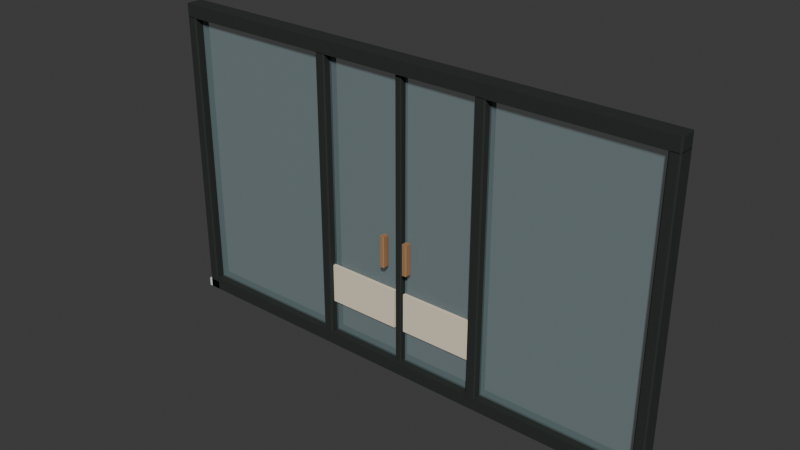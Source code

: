 # Source: gh_glass_partition_v01.blend  (saved by Blender 5.2.44; exported with 4.5.12 LTS)
import bpy
from mathutils import Matrix  # noqa: F401  (used for matrix-valued properties, if any)

bpy.ops.wm.read_factory_settings(use_empty=True)
scene = bpy.context.scene
scene.name = 'Scene'

# ---- collections
col_collection = bpy.data.collections.new('Collection'); scene.collection.children.link(col_collection)

# ---- images (referenced by path relative to the original .blend; pixels are not part of the script)
import os
ASSET_DIR = os.environ.get("B2B_ASSET_DIR", "")  # directory of the original .blend (textures are referenced by path, not embedded)
HERE = os.path.dirname(os.path.abspath(__file__))  # packed textures are extracted next to this script under _unpacked/

def load_image(name, relpath, width, height, colorspace="sRGB"):
    """Load a texture the original file referenced (path relative to the .blend, or extracted next to this script)."""
    p = next((c for c in (os.path.join(HERE, relpath), os.path.join(ASSET_DIR, relpath)) if relpath and os.path.exists(c)), "")
    if p:
        img = bpy.data.images.load(p, check_existing=True)
        img.name = name
    else:  # same state as the original file: an image datablock whose file is absent (Cycles renders it pink)
        img = bpy.data.images.new(name, width, height)
        img.source = "FILE"
        img.filepath = "//" + (relpath or name)
    img.colorspace_settings.name = colorspace
    return img
img_github_architecture_palette_png = load_image('github_architecture_palette.png', '_unpacked/github_architecture_palette.639528c4.png', 64, 4, 'sRGB')

# ---- materials (node trees are filled in below, after node groups)
mat_github_architecture_palette = bpy.data.materials.new('github_architecture_palette')
mat_clear_architectural_glazing = bpy.data.materials.new('clear_architectural_glazing')
mat_clear_architectural_glazing.use_backface_culling = True

# ---- material node trees
mat_github_architecture_palette.use_nodes = True; mat_github_architecture_palette.node_tree.nodes.clear()
_N = mat_github_architecture_palette.node_tree.nodes; _L = mat_github_architecture_palette.node_tree.links
n0 = _N.new('ShaderNodeBsdfPrincipled'); n0.name = 'Principled BSDF'; n0.location = (-200, 100)
n0.inputs[2].default_value = 0.82
n0.inputs[10].default_value = 0.005
n1 = _N.new('ShaderNodeOutputMaterial'); n1.name = 'Material Output'; n1.location = (200, 100)
n2 = _N.new('ShaderNodeTexImage'); n2.name = 'Image Texture'; n2.location = (0, 0)
n2.image = img_github_architecture_palette_png
n2.interpolation = 'Closest'
_L.new(n0.outputs[0], n1.inputs[0])
_L.new(n2.outputs[0], n0.inputs[0])
n1.is_active_output = True
mat_clear_architectural_glazing.use_nodes = True; mat_clear_architectural_glazing.node_tree.nodes.clear()
_N = mat_clear_architectural_glazing.node_tree.nodes; _L = mat_clear_architectural_glazing.node_tree.links
n0 = _N.new('ShaderNodeBsdfPrincipled'); n0.name = 'Principled BSDF'; n0.location = (-200, 100)
n0.inputs[0].default_value = (0.55, 0.78, 0.82, 0.12)
n0.inputs[2].default_value = 0.32
n0.inputs[4].default_value = 0.12
n0.inputs[10].default_value = 0.005
n1 = _N.new('ShaderNodeOutputMaterial'); n1.name = 'Material Output'; n1.location = (200, 100)
_L.new(n0.outputs[0], n1.inputs[0])
n1.is_active_output = True

# ---- world
world_world = bpy.data.worlds.new('World'); scene.world = world_world
world_world.use_nodes = True; world_world.node_tree.nodes.clear()
_N = world_world.node_tree.nodes; _L = world_world.node_tree.links
n0 = _N.new('ShaderNodeOutputWorld'); n0.name = 'World Output'; n0.location = (200, 100)
n1 = _N.new('ShaderNodeBackground'); n1.name = 'Background'; n1.location = (-200, 100)
n1.inputs[0].default_value = (0.05088, 0.05088, 0.05088, 1.0)
_L.new(n1.outputs[0], n0.inputs[0])
n0.is_active_output = True
world_world.color = (0.05088, 0.05088, 0.05088)
world_world.sun_shadow_jitter_overblur = 0.0

# ---- meshes
me_partition = bpy.data.meshes.new('partition')
me_partition.from_pydata([(-2.986, 0.1, 0.15), (-2.894, 0.1, 0.15), (-2.88, 0.086, 0.15), (-2.88, -0.086, 0.15), (-2.894, -0.1, 0.15), (-2.986, -0.1, 0.15), (-3.0, -0.086, 0.15), (-3.0, 0.086, 0.15), (-2.986, 0.1, 3.45), (-2.894, 0.1, 3.45), (-2.88, 0.086, 3.45), (-2.88, -0.086, 3.45), (-2.894, -0.1, 3.45), (-2.986, -0.1, 3.45), (-3.0, -0.086, 3.45), (-3.0, 0.086, 3.45), (-1.046, 0.1, 0.15), (-0.954, 0.1, 0.15), (-0.94, 0.086, 0.15), (-0.94, -0.086, 0.15), (-0.954, -0.1, 0.15), (-1.046, -0.1, 0.15), (-1.06, -0.086, 0.15), (-1.06, 0.086, 0.15), (-1.046, 0.1, 3.45), (-0.954, 0.1, 3.45), (-0.94, 0.086, 3.45), (-0.94, -0.086, 3.45), (-0.954, -0.1, 3.45), (-1.046, -0.1, 3.45), (-1.06, -0.086, 3.45), (-1.06, 0.086, 3.45), (0.954, 0.1, 0.15), (1.046, 0.1, 0.15), (1.06, 0.086, 0.15), (1.06, -0.086, 0.15), (1.046, -0.1, 0.15), (0.954, -0.1, 0.15), (0.94, -0.086, 0.15), (0.94, 0.086, 0.15), (0.954, 0.1, 3.45), (1.046, 0.1, 3.45), (1.06, 0.086, 3.45), (1.06, -0.086, 3.45), (1.046, -0.1, 3.45), (0.954, -0.1, 3.45), (0.94, -0.086, 3.45), (0.94, 0.086, 3.45), (2.894, 0.1, 0.15), (2.986, 0.1, 0.15), (3.0, 0.086, 0.15), (3.0, -0.086, 0.15), (2.986, -0.1, 0.15), (2.894, -0.1, 0.15), (2.88, -0.086, 0.15), (2.88, 0.086, 0.15), (2.894, 0.1, 3.45), (2.986, 0.1, 3.45), (3.0, 0.086, 3.45), (3.0, -0.086, 3.45), (2.986, -0.1, 3.45), (2.894, -0.1, 3.45), (2.88, -0.086, 3.45), (2.88, 0.086, 3.45), (-2.986, 0.1, 0.0), (2.986, 0.1, 0.0), (3.0, 0.086, 0.0), (3.0, -0.086, 0.0), (2.986, -0.1, 0.0), (-2.986, -0.1, 0.0), (-3.0, -0.086, 0.0), (-3.0, 0.086, 0.0), (-2.986, 0.1, 0.15), (2.986, 0.1, 0.15), (3.0, 0.086, 0.15), (3.0, -0.086, 0.15), (2.986, -0.1, 0.15), (-2.986, -0.1, 0.15), (-3.0, -0.086, 0.15), (-3.0, 0.086, 0.15), (-2.986, 0.1, 3.445), (2.986, 0.1, 3.445), (3.0, 0.086, 3.445), (3.0, -0.086, 3.445), (2.986, -0.1, 3.445), (-2.986, -0.1, 3.445), (-3.0, -0.086, 3.445), (-3.0, 0.086, 3.445), (-2.986, 0.1, 3.595), (2.986, 0.1, 3.595), (3.0, 0.086, 3.595), (3.0, -0.086, 3.595), (2.986, -0.1, 3.595), (-2.986, -0.1, 3.595), (-3.0, -0.086, 3.595), (-3.0, 0.086, 3.595), (-2.86, 0.0125, 0.125), (-1.06, 0.0125, 0.125), (-1.06, -0.0125, 0.125), (-2.86, -0.0125, 0.125), (-2.86, 0.0125, 3.475), (-1.06, 0.0125, 3.475), (-1.06, -0.0125, 3.475), (-2.86, -0.0125, 3.475), (1.06, 0.0125, 0.125), (2.86, 0.0125, 0.125), (2.86, -0.0125, 0.125), (1.06, -0.0125, 0.125), (1.06, 0.0125, 3.475), (2.86, 0.0125, 3.475), (2.86, -0.0125, 3.475), (1.06, -0.0125, 3.475), (-0.94, 0.0125, 0.15), (-0.06, 0.0125, 0.15), (-0.06, -0.0125, 0.15), (-0.94, -0.0125, 0.15), (-0.94, 0.0125, 3.45), (-0.06, 0.0125, 3.45), (-0.06, -0.0125, 3.45), (-0.94, -0.0125, 3.45), (-0.94, -0.0125, 0.54), (-0.06, -0.0125, 0.54), (-0.06, -0.0475, 0.54), (-0.94, -0.0475, 0.54), (-0.94, -0.0125, 1.0), (-0.06, -0.0125, 1.0), (-0.06, -0.0475, 1.0), (-0.94, -0.0475, 1.0), (0.06, 0.0125, 0.15), (0.94, 0.0125, 0.15), (0.94, -0.0125, 0.15), (0.06, -0.0125, 0.15), (0.06, 0.0125, 3.45), (0.94, 0.0125, 3.45), (0.94, -0.0125, 3.45), (0.06, -0.0125, 3.45), (0.06, -0.0125, 0.54), (0.94, -0.0125, 0.54), (0.94, -0.0475, 0.54), (0.06, -0.0475, 0.54), (0.06, -0.0125, 1.0), (0.94, -0.0125, 1.0), (0.94, -0.0475, 1.0), (0.06, -0.0475, 1.0), (-0.0275, 0.06, 0.15), (0.0275, 0.06, 0.15), (0.0375, 0.05, 0.15), (0.0375, -0.05, 0.15), (0.0275, -0.06, 0.15), (-0.0275, -0.06, 0.15), (-0.0375, -0.05, 0.15), (-0.0375, 0.05, 0.15), (-0.0275, 0.06, 3.45), (0.0275, 0.06, 3.45), (0.0375, 0.05, 3.45), (0.0375, -0.05, 3.45), (0.0275, -0.06, 3.45), (-0.0275, -0.06, 3.45), (-0.0375, -0.05, 3.45), (-0.0375, 0.05, 3.45), (-0.17, -0.07, 1.3), (-0.13, -0.07, 1.3), (-0.12, -0.08, 1.3), (-0.12, -0.14, 1.3), (-0.13, -0.15, 1.3), (-0.17, -0.15, 1.3), (-0.18, -0.14, 1.3), (-0.18, -0.08, 1.3), (-0.17, -0.07, 1.66), (-0.13, -0.07, 1.66), (-0.12, -0.08, 1.66), (-0.12, -0.14, 1.66), (-0.13, -0.15, 1.66), (-0.17, -0.15, 1.66), (-0.18, -0.14, 1.66), (-0.18, -0.08, 1.66), (0.13, -0.07, 1.3), (0.17, -0.07, 1.3), (0.18, -0.08, 1.3), (0.18, -0.14, 1.3), (0.17, -0.15, 1.3), (0.13, -0.15, 1.3), (0.12, -0.14, 1.3), (0.12, -0.08, 1.3), (0.13, -0.07, 1.66), (0.17, -0.07, 1.66), (0.18, -0.08, 1.66), (0.18, -0.14, 1.66), (0.17, -0.15, 1.66), (0.13, -0.15, 1.66), (0.12, -0.14, 1.66), (0.12, -0.08, 1.66), (-3.02, 0.1, 0.0), (-2.86, 0.1, 0.0), (-2.86, -0.1, 0.0), (-3.02, -0.1, 0.0), (-3.02, 0.1, 0.1), (-2.86, 0.1, 0.1), (-2.86, -0.1, 0.1), (-3.02, -0.1, 0.1), (2.86, 0.1, 0.0), (3.02, 0.1, 0.0), (3.02, -0.1, 0.0), (2.86, -0.1, 0.0), (2.86, 0.1, 0.1), (3.02, 0.1, 0.1), (3.02, -0.1, 0.1), (2.86, -0.1, 0.1)], [], [(7, 0, 1, 2, 3, 4, 5, 6), (8, 15, 14, 13, 12, 11, 10, 9), (0, 8, 9, 1), (1, 9, 10, 2), (2, 10, 11, 3), (3, 11, 12, 4), (4, 12, 13, 5), (5, 13, 14, 6), (6, 14, 15, 7), (7, 15, 8, 0), (23, 16, 17, 18, 19, 20, 21, 22), (24, 31, 30, 29, 28, 27, 26, 25), (16, 24, 25, 17), (17, 25, 26, 18), (18, 26, 27, 19), (19, 27, 28, 20), (20, 28, 29, 21), (21, 29, 30, 22), (22, 30, 31, 23), (23, 31, 24, 16), (39, 32, 33, 34, 35, 36, 37, 38), (40, 47, 46, 45, 44, 43, 42, 41), (32, 40, 41, 33), (33, 41, 42, 34), (34, 42, 43, 35), (35, 43, 44, 36), (36, 44, 45, 37), (37, 45, 46, 38), (38, 46, 47, 39), (39, 47, 40, 32), (55, 48, 49, 50, 51, 52, 53, 54), (56, 63, 62, 61, 60, 59, 58, 57), (48, 56, 57, 49), (49, 57, 58, 50), (50, 58, 59, 51), (51, 59, 60, 52), (52, 60, 61, 53), (53, 61, 62, 54), (54, 62, 63, 55), (55, 63, 56, 48), (71, 64, 65, 66, 67, 68, 69, 70), (72, 79, 78, 77, 76, 75, 74, 73), (64, 72, 73, 65), (65, 73, 74, 66), (66, 74, 75, 67), (67, 75, 76, 68), (68, 76, 77, 69), (69, 77, 78, 70), (70, 78, 79, 71), (71, 79, 72, 64), (87, 80, 81, 82, 83, 84, 85, 86), (88, 95, 94, 93, 92, 91, 90, 89), (80, 88, 89, 81), (81, 89, 90, 82), (82, 90, 91, 83), (83, 91, 92, 84), (84, 92, 93, 85), (85, 93, 94, 86), (86, 94, 95, 87), (87, 95, 88, 80), (99, 96, 97, 98), (100, 103, 102, 101), (96, 100, 101, 97), (97, 101, 102, 98), (98, 102, 103, 99), (99, 103, 100, 96), (107, 104, 105, 106), (108, 111, 110, 109), (104, 108, 109, 105), (105, 109, 110, 106), (106, 110, 111, 107), (107, 111, 108, 104), (115, 112, 113, 114), (116, 119, 118, 117), (112, 116, 117, 113), (113, 117, 118, 114), (114, 118, 119, 115), (115, 119, 116, 112), (123, 120, 121, 122), (124, 127, 126, 125), (120, 124, 125, 121), (121, 125, 126, 122), (122, 126, 127, 123), (123, 127, 124, 120), (131, 128, 129, 130), (132, 135, 134, 133), (128, 132, 133, 129), (129, 133, 134, 130), (130, 134, 135, 131), (131, 135, 132, 128), (139, 136, 137, 138), (140, 143, 142, 141), (136, 140, 141, 137), (137, 141, 142, 138), (138, 142, 143, 139), (139, 143, 140, 136), (151, 144, 145, 146, 147, 148, 149, 150), (152, 159, 158, 157, 156, 155, 154, 153), (144, 152, 153, 145), (145, 153, 154, 146), (146, 154, 155, 147), (147, 155, 156, 148), (148, 156, 157, 149), (149, 157, 158, 150), (150, 158, 159, 151), (151, 159, 152, 144), (167, 160, 161, 162, 163, 164, 165, 166), (168, 175, 174, 173, 172, 171, 170, 169), (160, 168, 169, 161), (161, 169, 170, 162), (162, 170, 171, 163), (163, 171, 172, 164), (164, 172, 173, 165), (165, 173, 174, 166), (166, 174, 175, 167), (167, 175, 168, 160), (183, 176, 177, 178, 179, 180, 181, 182), (184, 191, 190, 189, 188, 187, 186, 185), (176, 184, 185, 177), (177, 185, 186, 178), (178, 186, 187, 179), (179, 187, 188, 180), (180, 188, 189, 181), (181, 189, 190, 182), (182, 190, 191, 183), (183, 191, 184, 176), (195, 192, 193, 194), (196, 199, 198, 197), (192, 196, 197, 193), (193, 197, 198, 194), (194, 198, 199, 195), (195, 199, 196, 192), (203, 200, 201, 202), (204, 207, 206, 205), (200, 204, 205, 201), (201, 205, 206, 202), (202, 206, 207, 203), (203, 207, 204, 200)])
me_partition.polygons.foreach_set('material_index', [0, 0, 0, 0, 0, 0, 0, 0, 0, 0, 0, 0, 0, 0, 0, 0, 0, 0, 0, 0, 0, 0, 0, 0, 0, 0, 0, 0, 0, 0, 0, 0, 0, 0, 0, 0, 0, 0, 0, 0, 0, 0, 0, 0, 0, 0, 0, 0, 0, 0, 0, 0, 0, 0, 0, 0, 0, 0, 0, 0, 1, 1, 1, 1, 1, 1, 1, 1, 1, 1, 1, 1, 1, 1, 1, 1, 1, 1, 0, 0, 0, 0, 0, 0, 1, 1, 1, 1, 1, 1, 0, 0, 0, 0, 0, 0, 0, 0, 0, 0, 0, 0, 0, 0, 0, 0, 0, 0, 0, 0, 0, 0, 0, 0, 0, 0, 0, 0, 0, 0, 0, 0, 0, 0, 0, 0, 0, 0, 0, 0, 0, 0, 0, 0, 0, 0, 0, 0])
_uv = me_partition.uv_layers.new(name='Palette')
_uv.uv.foreach_set('vector', [0.2188, 0.5, 0.2188, 0.5, 0.2188, 0.5, 0.2188, 0.5, 0.2188, 0.5, 0.2188, 0.5, 0.2188, 0.5, 0.2188, 0.5, 0.2188, 0.5, 0.2188, 0.5, 0.2188, 0.5, 0.2188, 0.5, 0.2188, 0.5, 0.2188, 0.5, 0.2188, 0.5, 0.2188, 0.5, 0.2188, 0.5, 0.2188, 0.5, 0.2188, 0.5, 0.2188, 0.5, 0.2188, 0.5, 0.2188, 0.5, 0.2188, 0.5, 0.2188, 0.5, 0.2188, 0.5, 0.2188, 0.5, 0.2188, 0.5, 0.2188, 0.5, 0.2188, 0.5, 0.2188, 0.5, 0.2188, 0.5, 0.2188, 0.5, 0.2188, 0.5, 0.2188, 0.5, 0.2188, 0.5, 0.2188, 0.5, 0.2188, 0.5, 0.2188, 0.5, 0.2188, 0.5, 0.2188, 0.5, 0.2188, 0.5, 0.2188, 0.5, 0.2188, 0.5, 0.2188, 0.5, 0.2188, 0.5, 0.2188, 0.5, 0.2188, 0.5, 0.2188, 0.5, 0.2188, 0.5, 0.2188, 0.5, 0.2188, 0.5, 0.2188, 0.5, 0.2188, 0.5, 0.2188, 0.5, 0.2188, 0.5, 0.2188, 0.5, 0.2188, 0.5, 0.2188, 0.5, 0.2188, 0.5, 0.2188, 0.5, 0.2188, 0.5, 0.2188, 0.5, 0.2188, 0.5, 0.2188, 0.5, 0.2188, 0.5, 0.2188, 0.5, 0.2188, 0.5, 0.2188, 0.5, 0.2188, 0.5, 0.2188, 0.5, 0.2188, 0.5, 0.2188, 0.5, 0.2188, 0.5, 0.2188, 0.5, 0.2188, 0.5, 0.2188, 0.5, 0.2188, 0.5, 0.2188, 0.5, 0.2188, 0.5, 0.2188, 0.5, 0.2188, 0.5, 0.2188, 0.5, 0.2188, 0.5, 0.2188, 0.5, 0.2188, 0.5, 0.2188, 0.5, 0.2188, 0.5, 0.2188, 0.5, 0.2188, 0.5, 0.2188, 0.5, 0.2188, 0.5, 0.2188, 0.5, 0.2188, 0.5, 0.2188, 0.5, 0.2188, 0.5, 0.2188, 0.5, 0.2188, 0.5, 0.2188, 0.5, 0.2188, 0.5, 0.2188, 0.5, 0.2188, 0.5, 0.2188, 0.5, 0.2188, 0.5, 0.2188, 0.5, 0.2188, 0.5, 0.2188, 0.5, 0.2188, 0.5, 0.2188, 0.5, 0.2188, 0.5, 0.2188, 0.5, 0.2188, 0.5, 0.2188, 0.5, 0.2188, 0.5, 0.2188, 0.5, 0.2188, 0.5, 0.2188, 0.5, 0.2188, 0.5, 0.2188, 0.5, 0.2188, 0.5, 0.2188, 0.5, 0.2188, 0.5, 0.2188, 0.5, 0.2188, 0.5, 0.2188, 0.5, 0.2188, 0.5, 0.2188, 0.5, 0.2188, 0.5, 0.2188, 0.5, 0.2188, 0.5, 0.2188, 0.5, 0.2188, 0.5, 0.2188, 0.5, 0.2188, 0.5, 0.2188, 0.5, 0.2188, 0.5, 0.2188, 0.5, 0.2188, 0.5, 0.2188, 0.5, 0.2188, 0.5, 0.2188, 0.5, 0.2188, 0.5, 0.2188, 0.5, 0.2188, 0.5, 0.2188, 0.5, 0.2188, 0.5, 0.2188, 0.5, 0.2188, 0.5, 0.2188, 0.5, 0.2188, 0.5, 0.2188, 0.5, 0.2188, 0.5, 0.2188, 0.5, 0.2188, 0.5, 0.2188, 0.5, 0.2188, 0.5, 0.2188, 0.5, 0.2188, 0.5, 0.2188, 0.5, 0.2188, 0.5, 0.2188, 0.5, 0.2188, 0.5, 0.2188, 0.5, 0.2188, 0.5, 0.2188, 0.5, 0.2188, 0.5, 0.2188, 0.5, 0.2188, 0.5, 0.2188, 0.5, 0.2188, 0.5, 0.2188, 0.5, 0.2188, 0.5, 0.2188, 0.5, 0.2188, 0.5, 0.2188, 0.5, 0.2188, 0.5, 0.2188, 0.5, 0.2188, 0.5, 0.2188, 0.5, 0.2188, 0.5, 0.2188, 0.5, 0.2188, 0.5, 0.2188, 0.5, 0.2188, 0.5, 0.2188, 0.5, 0.2188, 0.5, 0.2188, 0.5, 0.2188, 0.5, 0.2188, 0.5, 0.2188, 0.5, 0.2188, 0.5, 0.2188, 0.5, 0.2188, 0.5, 0.2188, 0.5, 0.2188, 0.5, 0.2188, 0.5, 0.2188, 0.5, 0.2188, 0.5, 0.2188, 0.5, 0.2188, 0.5, 0.2188, 0.5, 0.2188, 0.5, 0.2188, 0.5, 0.2188, 0.5, 0.2188, 0.5, 0.2188, 0.5, 0.2188, 0.5, 0.2188, 0.5, 0.2188, 0.5, 0.2188, 0.5, 0.2188, 0.5, 0.2188, 0.5, 0.2188, 0.5, 0.2188, 0.5, 0.2188, 0.5, 0.2188, 0.5, 0.2188, 0.5, 0.2188, 0.5, 0.2188, 0.5, 0.2188, 0.5, 0.2188, 0.5, 0.2188, 0.5, 0.2188, 0.5, 0.2188, 0.5, 0.2188, 0.5, 0.2188, 0.5, 0.2188, 0.5, 0.2188, 0.5, 0.2188, 0.5, 0.2188, 0.5, 0.2188, 0.5, 0.2188, 0.5, 0.2188, 0.5, 0.2188, 0.5, 0.2188, 0.5, 0.2188, 0.5, 0.2188, 0.5, 0.2188, 0.5, 0.2188, 0.5, 0.2188, 0.5, 0.2188, 0.5, 0.2188, 0.5, 0.2188, 0.5, 0.2188, 0.5, 0.2188, 0.5, 0.2188, 0.5, 0.2188, 0.5, 0.2188, 0.5, 0.2188, 0.5, 0.2188, 0.5, 0.2188, 0.5, 0.2188, 0.5, 0.2188, 0.5, 0.2188, 0.5, 0.2188, 0.5, 0.2188, 0.5, 0.2188, 0.5, 0.2188, 0.5, 0.2188, 0.5, 0.2188, 0.5, 0.2188, 0.5, 0.2188, 0.5, 0.2188, 0.5, 0.2188, 0.5, 0.2188, 0.5, 0.2188, 0.5, 0.2188, 0.5, 0.2188, 0.5, 0.2188, 0.5, 0.2188, 0.5, 0.2188, 0.5, 0.2188, 0.5, 0.2188, 0.5, 0.2188, 0.5, 0.2188, 0.5, 0.2188, 0.5, 0.2188, 0.5, 0.2188, 0.5, 0.2188, 0.5, 0.2188, 0.5, 0.2188, 0.5, 0.2188, 0.5, 0.2188, 0.5, 0.2188, 0.5, 0.2188, 0.5, 0.2188, 0.5, 0.2188, 0.5, 0.2188, 0.5, 0.2188, 0.5, 0.5, 0.5, 0.5, 0.5, 0.5, 0.5, 0.5, 0.5, 0.5, 0.5, 0.5, 0.5, 0.5, 0.5, 0.5, 0.5, 0.5, 0.5, 0.5, 0.5, 0.5, 0.5, 0.5, 0.5, 0.5, 0.5, 0.5, 0.5, 0.5, 0.5, 0.5, 0.5, 0.5, 0.5, 0.5, 0.5, 0.5, 0.5, 0.5, 0.5, 0.5, 0.5, 0.5, 0.5, 0.5, 0.5, 0.5, 0.5, 0.5, 0.5, 0.5, 0.5, 0.5, 0.5, 0.5, 0.5, 0.5, 0.5, 0.5, 0.5, 0.5, 0.5, 0.5, 0.5, 0.5, 0.5, 0.5, 0.5, 0.5, 0.5, 0.5, 0.5, 0.5, 0.5, 0.5, 0.5, 0.5, 0.5, 0.5, 0.5, 0.5, 0.5, 0.5, 0.5, 0.5, 0.5, 0.5, 0.5, 0.5, 0.5, 0.5, 0.5, 0.5, 0.5, 0.5, 0.5, 0.5, 0.5, 0.5, 0.5, 0.5, 0.5, 0.5, 0.5, 0.5, 0.5, 0.5, 0.5, 0.5, 0.5, 0.5, 0.5, 0.5, 0.5, 0.5, 0.5, 0.5, 0.5, 0.5, 0.5, 0.5, 0.5, 0.5, 0.5, 0.5, 0.5, 0.5, 0.5, 0.5, 0.5, 0.5, 0.5, 0.5, 0.5, 0.5, 0.5, 0.5, 0.5, 0.5, 0.5, 0.5, 0.5, 0.5, 0.5, 0.7188, 0.5, 0.7188, 0.5, 0.7188, 0.5, 0.7188, 0.5, 0.7188, 0.5, 0.7188, 0.5, 0.7188, 0.5, 0.7188, 0.5, 0.7188, 0.5, 0.7188, 0.5, 0.7188, 0.5, 0.7188, 0.5, 0.7188, 0.5, 0.7188, 0.5, 0.7188, 0.5, 0.7188, 0.5, 0.7188, 0.5, 0.7188, 0.5, 0.7188, 0.5, 0.7188, 0.5, 0.7188, 0.5, 0.7188, 0.5, 0.7188, 0.5, 0.7188, 0.5, 0.5, 0.5, 0.5, 0.5, 0.5, 0.5, 0.5, 0.5, 0.5, 0.5, 0.5, 0.5, 0.5, 0.5, 0.5, 0.5, 0.5, 0.5, 0.5, 0.5, 0.5, 0.5, 0.5, 0.5, 0.5, 0.5, 0.5, 0.5, 0.5, 0.5, 0.5, 0.5, 0.5, 0.5, 0.5, 0.5, 0.5, 0.5, 0.5, 0.5, 0.5, 0.5, 0.5, 0.5, 0.5, 0.5, 0.5, 0.5, 0.7188, 0.5, 0.7188, 0.5, 0.7188, 0.5, 0.7188, 0.5, 0.7188, 0.5, 0.7188, 0.5, 0.7188, 0.5, 0.7188, 0.5, 0.7188, 0.5, 0.7188, 0.5, 0.7188, 0.5, 0.7188, 0.5, 0.7188, 0.5, 0.7188, 0.5, 0.7188, 0.5, 0.7188, 0.5, 0.7188, 0.5, 0.7188, 0.5, 0.7188, 0.5, 0.7188, 0.5, 0.7188, 0.5, 0.7188, 0.5, 0.7188, 0.5, 0.7188, 0.5, 0.2188, 0.5, 0.2188, 0.5, 0.2188, 0.5, 0.2188, 0.5, 0.2188, 0.5, 0.2188, 0.5, 0.2188, 0.5, 0.2188, 0.5, 0.2188, 0.5, 0.2188, 0.5, 0.2188, 0.5, 0.2188, 0.5, 0.2188, 0.5, 0.2188, 0.5, 0.2188, 0.5, 0.2188, 0.5, 0.2188, 0.5, 0.2188, 0.5, 0.2188, 0.5, 0.2188, 0.5, 0.2188, 0.5, 0.2188, 0.5, 0.2188, 0.5, 0.2188, 0.5, 0.2188, 0.5, 0.2188, 0.5, 0.2188, 0.5, 0.2188, 0.5, 0.2188, 0.5, 0.2188, 0.5, 0.2188, 0.5, 0.2188, 0.5, 0.2188, 0.5, 0.2188, 0.5, 0.2188, 0.5, 0.2188, 0.5, 0.2188, 0.5, 0.2188, 0.5, 0.2188, 0.5, 0.2188, 0.5, 0.2188, 0.5, 0.2188, 0.5, 0.2188, 0.5, 0.2188, 0.5, 0.2188, 0.5, 0.2188, 0.5, 0.2188, 0.5, 0.2188, 0.5, 0.2812, 0.5, 0.2812, 0.5, 0.2812, 0.5, 0.2812, 0.5, 0.2812, 0.5, 0.2812, 0.5, 0.2812, 0.5, 0.2812, 0.5, 0.2812, 0.5, 0.2812, 0.5, 0.2812, 0.5, 0.2812, 0.5, 0.2812, 0.5, 0.2812, 0.5, 0.2812, 0.5, 0.2812, 0.5, 0.2812, 0.5, 0.2812, 0.5, 0.2812, 0.5, 0.2812, 0.5, 0.2812, 0.5, 0.2812, 0.5, 0.2812, 0.5, 0.2812, 0.5, 0.2812, 0.5, 0.2812, 0.5, 0.2812, 0.5, 0.2812, 0.5, 0.2812, 0.5, 0.2812, 0.5, 0.2812, 0.5, 0.2812, 0.5, 0.2812, 0.5, 0.2812, 0.5, 0.2812, 0.5, 0.2812, 0.5, 0.2812, 0.5, 0.2812, 0.5, 0.2812, 0.5, 0.2812, 0.5, 0.2812, 0.5, 0.2812, 0.5, 0.2812, 0.5, 0.2812, 0.5, 0.2812, 0.5, 0.2812, 0.5, 0.2812, 0.5, 0.2812, 0.5, 0.2812, 0.5, 0.2812, 0.5, 0.2812, 0.5, 0.2812, 0.5, 0.2812, 0.5, 0.2812, 0.5, 0.2812, 0.5, 0.2812, 0.5, 0.2812, 0.5, 0.2812, 0.5, 0.2812, 0.5, 0.2812, 0.5, 0.2812, 0.5, 0.2812, 0.5, 0.2812, 0.5, 0.2812, 0.5, 0.2812, 0.5, 0.2812, 0.5, 0.2812, 0.5, 0.2812, 0.5, 0.2812, 0.5, 0.2812, 0.5, 0.2812, 0.5, 0.2812, 0.5, 0.2812, 0.5, 0.2812, 0.5, 0.2812, 0.5, 0.2812, 0.5, 0.2812, 0.5, 0.2812, 0.5, 0.2812, 0.5, 0.2812, 0.5, 0.2812, 0.5, 0.2812, 0.5, 0.2812, 0.5, 0.2812, 0.5, 0.2812, 0.5, 0.2812, 0.5, 0.2812, 0.5, 0.2812, 0.5, 0.2812, 0.5, 0.2812, 0.5, 0.2812, 0.5, 0.2812, 0.5, 0.2812, 0.5, 0.2812, 0.5, 0.2812, 0.5, 0.2812, 0.5, 0.09375, 0.5, 0.09375, 0.5, 0.09375, 0.5, 0.09375, 0.5, 0.09375, 0.5, 0.09375, 0.5, 0.09375, 0.5, 0.09375, 0.5, 0.09375, 0.5, 0.09375, 0.5, 0.09375, 0.5, 0.09375, 0.5, 0.09375, 0.5, 0.09375, 0.5, 0.09375, 0.5, 0.09375, 0.5, 0.09375, 0.5, 0.09375, 0.5, 0.09375, 0.5, 0.09375, 0.5, 0.09375, 0.5, 0.09375, 0.5, 0.09375, 0.5, 0.09375, 0.5, 0.09375, 0.5, 0.09375, 0.5, 0.09375, 0.5, 0.09375, 0.5, 0.09375, 0.5, 0.09375, 0.5, 0.09375, 0.5, 0.09375, 0.5, 0.09375, 0.5, 0.09375, 0.5, 0.09375, 0.5, 0.09375, 0.5, 0.09375, 0.5, 0.09375, 0.5, 0.09375, 0.5, 0.09375, 0.5, 0.09375, 0.5, 0.09375, 0.5, 0.09375, 0.5, 0.09375, 0.5, 0.09375, 0.5, 0.09375, 0.5, 0.09375, 0.5, 0.09375, 0.5])
me_partition.materials.append(mat_github_architecture_palette)
me_partition.materials.append(mat_clear_architectural_glazing)
me_partition.update()

# ---- objects
ob_root = bpy.data.objects.new('root', None)
ob_partition = bpy.data.objects.new('partition', me_partition)

# ---- transforms, parenting, visibility, modifiers, constraints
ob_root.location = (0.0, 0.0, 0.0)
ob_partition.parent = ob_root
ob_partition.location = (0.0, 0.0, 0.0)

# ---- collection membership
scene.collection.objects.link(ob_root)
scene.collection.objects.link(ob_partition)

# ---- scene / render settings (as saved in the file)
scene.frame_start = 1; scene.frame_end = 250; scene.frame_set(0)
scene.render.engine = 'BLENDER_EEVEE_NEXT'
scene.render.bake_bias = 0.0
scene.render.bake_samples = 0
scene.render.compositor_device = 'GPU'
scene.eevee.use_volume_custom_range = False
scene.eevee.fast_gi_thickness_near = 0.1
scene.eevee.fast_gi_thickness_far = 0.0
scene.eevee.ray_tracing_options.screen_trace_thickness = 0.1
bpy.context.view_layer.update()

# ---- added for rendering (the .blend has no active camera and no usable light): camera, sun
cam_auto = bpy.data.cameras.new('AutoCamera')
cam_auto.lens = 50.0
cam_auto.sensor_width = 36.0
cam_auto.clip_end = 1000.0
ob_auto_camera = bpy.data.objects.new('AutoCamera', cam_auto)
scene.collection.objects.link(ob_auto_camera)
ob_auto_camera.location = (6.50744, -7.83392, 7.00345)
ob_auto_camera.rotation_euler = (1.09748, -7.21219e-08, 0.694738)
scene.camera = ob_auto_camera
light_auto_sun = bpy.data.lights.new('AutoSun', 'SUN')
light_auto_sun.energy = 3.0
light_auto_sun.angle = 0.0523599
ob_auto_sun = bpy.data.objects.new('AutoSun', light_auto_sun)
scene.collection.objects.link(ob_auto_sun)
ob_auto_sun.rotation_euler = (0.872665, 0.174533, 0.523599)
bpy.context.view_layer.update()
